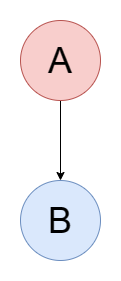

The diagram above was exported from draw.io. Its source (the exported page's mxGraphModel, read from the mxfile embedded in the PNG):
<mxGraphModel dx="1434" dy="796" grid="1" gridSize="10" guides="1" tooltips="1" connect="1" arrows="1" fold="1" page="1" pageScale="1" pageWidth="827" pageHeight="1169" math="0" shadow="0">
  <root>
    <mxCell id="0" />
    <mxCell id="1" parent="0" />
    <mxCell id="edOaULwX1uUeI0M6ixBB-3" style="edgeStyle=orthogonalEdgeStyle;rounded=0;orthogonalLoop=1;jettySize=auto;html=1;entryX=0.5;entryY=0;entryDx=0;entryDy=0;fontSize=36;" edge="1" parent="1" source="edOaULwX1uUeI0M6ixBB-1" target="edOaULwX1uUeI0M6ixBB-2">
      <mxGeometry relative="1" as="geometry" />
    </mxCell>
    <mxCell id="edOaULwX1uUeI0M6ixBB-1" value="&lt;font style=&quot;font-size: 36px;&quot;&gt;A&lt;/font&gt;" style="ellipse;whiteSpace=wrap;html=1;aspect=fixed;fillColor=#f8cecc;strokeColor=#b85450;" vertex="1" parent="1">
      <mxGeometry x="280" y="250" width="80" height="80" as="geometry" />
    </mxCell>
    <mxCell id="edOaULwX1uUeI0M6ixBB-2" value="&lt;font style=&quot;font-size: 36px;&quot;&gt;B&lt;/font&gt;" style="ellipse;whiteSpace=wrap;html=1;aspect=fixed;fillColor=#dae8fc;strokeColor=#6c8ebf;" vertex="1" parent="1">
      <mxGeometry x="280" y="410" width="80" height="80" as="geometry" />
    </mxCell>
  </root>
</mxGraphModel>